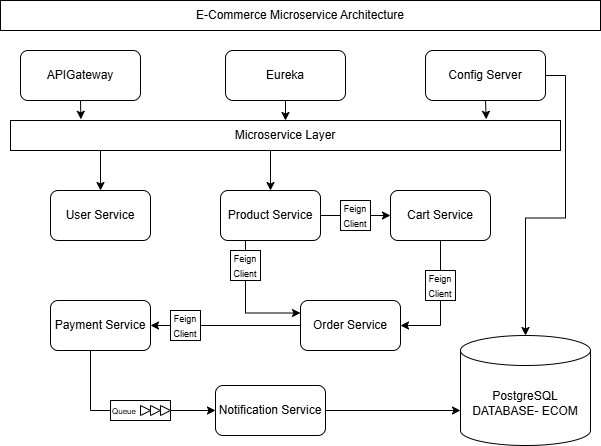

The diagram above was exported from draw.io. Its source (the exported page's mxGraphModel, read from the mxfile embedded in the PNG):
<mxGraphModel dx="1281" dy="527" grid="1" gridSize="10" guides="1" tooltips="1" connect="1" arrows="1" fold="1" page="1" pageScale="1" pageWidth="850" pageHeight="1100" math="0" shadow="0">
  <root>
    <mxCell id="0" />
    <mxCell id="1" parent="0" />
    <mxCell id="4_EJM9G61gL1DwfKFCVC-1" value="E-Commerce Microservice Architecture" style="rounded=0;whiteSpace=wrap;html=1;" parent="1" vertex="1">
      <mxGeometry x="150" y="30" width="600" height="30" as="geometry" />
    </mxCell>
    <mxCell id="4_EJM9G61gL1DwfKFCVC-3" value="APIGateway" style="rounded=1;whiteSpace=wrap;html=1;" parent="1" vertex="1">
      <mxGeometry x="170" y="80" width="120" height="50" as="geometry" />
    </mxCell>
    <mxCell id="4_EJM9G61gL1DwfKFCVC-38" style="edgeStyle=orthogonalEdgeStyle;rounded=0;orthogonalLoop=1;jettySize=auto;html=1;exitX=0.5;exitY=1;exitDx=0;exitDy=0;entryX=0.5;entryY=0;entryDx=0;entryDy=0;" parent="1" source="4_EJM9G61gL1DwfKFCVC-4" target="4_EJM9G61gL1DwfKFCVC-16" edge="1">
      <mxGeometry relative="1" as="geometry" />
    </mxCell>
    <mxCell id="4_EJM9G61gL1DwfKFCVC-4" value="Eureka" style="rounded=1;whiteSpace=wrap;html=1;" parent="1" vertex="1">
      <mxGeometry x="375" y="80" width="120" height="50" as="geometry" />
    </mxCell>
    <mxCell id="4_EJM9G61gL1DwfKFCVC-6" value="Config Server" style="rounded=1;whiteSpace=wrap;html=1;" parent="1" vertex="1">
      <mxGeometry x="575" y="80" width="120" height="50" as="geometry" />
    </mxCell>
    <mxCell id="4_EJM9G61gL1DwfKFCVC-76" style="edgeStyle=orthogonalEdgeStyle;rounded=0;orthogonalLoop=1;jettySize=auto;html=1;exitX=0.25;exitY=1;exitDx=0;exitDy=0;entryX=0.5;entryY=0;entryDx=0;entryDy=0;" parent="1" source="4_EJM9G61gL1DwfKFCVC-16" target="4_EJM9G61gL1DwfKFCVC-17" edge="1">
      <mxGeometry relative="1" as="geometry">
        <Array as="points">
          <mxPoint x="250" y="180" />
        </Array>
      </mxGeometry>
    </mxCell>
    <mxCell id="4_EJM9G61gL1DwfKFCVC-77" style="edgeStyle=orthogonalEdgeStyle;rounded=0;orthogonalLoop=1;jettySize=auto;html=1;entryX=0.5;entryY=0;entryDx=0;entryDy=0;" parent="1" target="4_EJM9G61gL1DwfKFCVC-18" edge="1">
      <mxGeometry relative="1" as="geometry">
        <mxPoint x="420" y="170" as="sourcePoint" />
      </mxGeometry>
    </mxCell>
    <mxCell id="4_EJM9G61gL1DwfKFCVC-16" value="Microservice Layer" style="rounded=0;whiteSpace=wrap;html=1;" parent="1" vertex="1">
      <mxGeometry x="160" y="150" width="550" height="30" as="geometry" />
    </mxCell>
    <mxCell id="4_EJM9G61gL1DwfKFCVC-17" value="User Service" style="rounded=1;whiteSpace=wrap;html=1;" parent="1" vertex="1">
      <mxGeometry x="200" y="220" width="100" height="50" as="geometry" />
    </mxCell>
    <mxCell id="4_EJM9G61gL1DwfKFCVC-30" style="edgeStyle=orthogonalEdgeStyle;rounded=0;orthogonalLoop=1;jettySize=auto;html=1;exitX=1;exitY=0.5;exitDx=0;exitDy=0;entryX=0;entryY=0.5;entryDx=0;entryDy=0;" parent="1" source="4_EJM9G61gL1DwfKFCVC-18" target="4_EJM9G61gL1DwfKFCVC-21" edge="1">
      <mxGeometry relative="1" as="geometry" />
    </mxCell>
    <mxCell id="4_EJM9G61gL1DwfKFCVC-103" style="edgeStyle=orthogonalEdgeStyle;rounded=0;orthogonalLoop=1;jettySize=auto;html=1;exitX=0.25;exitY=1;exitDx=0;exitDy=0;entryX=0;entryY=0.25;entryDx=0;entryDy=0;" parent="1" source="4_EJM9G61gL1DwfKFCVC-18" target="4_EJM9G61gL1DwfKFCVC-29" edge="1">
      <mxGeometry relative="1" as="geometry" />
    </mxCell>
    <mxCell id="4_EJM9G61gL1DwfKFCVC-18" value="Product Service" style="rounded=1;whiteSpace=wrap;html=1;" parent="1" vertex="1">
      <mxGeometry x="370" y="220" width="100" height="50" as="geometry" />
    </mxCell>
    <mxCell id="4_EJM9G61gL1DwfKFCVC-31" style="edgeStyle=orthogonalEdgeStyle;rounded=0;orthogonalLoop=1;jettySize=auto;html=1;exitX=0.25;exitY=1;exitDx=0;exitDy=0;entryX=1;entryY=0.5;entryDx=0;entryDy=0;" parent="1" source="4_EJM9G61gL1DwfKFCVC-21" target="4_EJM9G61gL1DwfKFCVC-29" edge="1">
      <mxGeometry relative="1" as="geometry">
        <mxPoint x="540" y="280" as="sourcePoint" />
        <mxPoint x="660" y="330" as="targetPoint" />
        <Array as="points">
          <mxPoint x="590" y="270" />
          <mxPoint x="590" y="355" />
        </Array>
      </mxGeometry>
    </mxCell>
    <mxCell id="4_EJM9G61gL1DwfKFCVC-21" value="Cart Service" style="rounded=1;whiteSpace=wrap;html=1;" parent="1" vertex="1">
      <mxGeometry x="540" y="220" width="100" height="50" as="geometry" />
    </mxCell>
    <mxCell id="4_EJM9G61gL1DwfKFCVC-94" style="edgeStyle=orthogonalEdgeStyle;rounded=0;orthogonalLoop=1;jettySize=auto;html=1;exitX=0.5;exitY=1;exitDx=0;exitDy=0;entryX=0;entryY=0.5;entryDx=0;entryDy=0;" parent="1" source="4_EJM9G61gL1DwfKFCVC-22" target="4_EJM9G61gL1DwfKFCVC-24" edge="1">
      <mxGeometry relative="1" as="geometry">
        <Array as="points">
          <mxPoint x="240" y="380" />
          <mxPoint x="240" y="440" />
        </Array>
      </mxGeometry>
    </mxCell>
    <mxCell id="4_EJM9G61gL1DwfKFCVC-22" value="Payment Service" style="rounded=1;whiteSpace=wrap;html=1;" parent="1" vertex="1">
      <mxGeometry x="200" y="330" width="100" height="50" as="geometry" />
    </mxCell>
    <mxCell id="4_EJM9G61gL1DwfKFCVC-24" value="Notification Service" style="rounded=1;whiteSpace=wrap;html=1;" parent="1" vertex="1">
      <mxGeometry x="365" y="415" width="110" height="50" as="geometry" />
    </mxCell>
    <mxCell id="4_EJM9G61gL1DwfKFCVC-34" style="edgeStyle=orthogonalEdgeStyle;rounded=0;orthogonalLoop=1;jettySize=auto;html=1;entryX=1;entryY=0.5;entryDx=0;entryDy=0;" parent="1" source="4_EJM9G61gL1DwfKFCVC-29" target="4_EJM9G61gL1DwfKFCVC-22" edge="1">
      <mxGeometry relative="1" as="geometry" />
    </mxCell>
    <mxCell id="4_EJM9G61gL1DwfKFCVC-29" value="Order Service" style="rounded=1;whiteSpace=wrap;html=1;" parent="1" vertex="1">
      <mxGeometry x="450" y="330" width="100" height="50" as="geometry" />
    </mxCell>
    <mxCell id="4_EJM9G61gL1DwfKFCVC-35" value="PostgreSQL&lt;br&gt;DATABASE- ECOM" style="shape=cylinder3;whiteSpace=wrap;html=1;boundedLbl=1;backgroundOutline=1;size=15;" parent="1" vertex="1">
      <mxGeometry x="610" y="365" width="130" height="110" as="geometry" />
    </mxCell>
    <mxCell id="4_EJM9G61gL1DwfKFCVC-42" value="&lt;font style=&quot;font-size: 9px;&quot;&gt;Feign Client&lt;/font&gt;" style="rounded=0;whiteSpace=wrap;html=1;" parent="1" vertex="1">
      <mxGeometry x="490" y="230" width="30" height="30" as="geometry" />
    </mxCell>
    <mxCell id="4_EJM9G61gL1DwfKFCVC-43" value="&lt;font style=&quot;font-size: 9px;&quot;&gt;Feign Client&lt;/font&gt;" style="rounded=0;whiteSpace=wrap;html=1;" parent="1" vertex="1">
      <mxGeometry x="575" y="300" width="30" height="30" as="geometry" />
    </mxCell>
    <mxCell id="4_EJM9G61gL1DwfKFCVC-44" value="&lt;font style=&quot;font-size: 9px;&quot;&gt;Feign Client&lt;/font&gt;" style="rounded=0;whiteSpace=wrap;html=1;" parent="1" vertex="1">
      <mxGeometry x="320" y="340" width="30" height="30" as="geometry" />
    </mxCell>
    <mxCell id="4_EJM9G61gL1DwfKFCVC-79" value="&lt;font style=&quot;font-size: 9px;&quot;&gt;Feign Client&lt;/font&gt;" style="rounded=0;whiteSpace=wrap;html=1;" parent="1" vertex="1">
      <mxGeometry x="380" y="280" width="30" height="30" as="geometry" />
    </mxCell>
    <mxCell id="4_EJM9G61gL1DwfKFCVC-86" value="&lt;font style=&quot;font-size: 8px;&quot;&gt;Queue&lt;/font&gt;" style="rounded=0;whiteSpace=wrap;html=1;align=left;" parent="1" vertex="1">
      <mxGeometry x="260" y="430" width="60" height="20" as="geometry" />
    </mxCell>
    <mxCell id="4_EJM9G61gL1DwfKFCVC-87" value="" style="triangle;whiteSpace=wrap;html=1;" parent="1" vertex="1">
      <mxGeometry x="310" y="435" width="10" height="10" as="geometry" />
    </mxCell>
    <mxCell id="4_EJM9G61gL1DwfKFCVC-88" value="" style="triangle;whiteSpace=wrap;html=1;" parent="1" vertex="1">
      <mxGeometry x="300" y="435" width="10" height="10" as="geometry" />
    </mxCell>
    <mxCell id="4_EJM9G61gL1DwfKFCVC-89" value="" style="triangle;whiteSpace=wrap;html=1;" parent="1" vertex="1">
      <mxGeometry x="290" y="435" width="10" height="10" as="geometry" />
    </mxCell>
    <mxCell id="xOh7KwBuyrA6iD7wtklx-1" style="edgeStyle=orthogonalEdgeStyle;rounded=0;orthogonalLoop=1;jettySize=auto;html=1;entryX=1;entryY=0.5;entryDx=0;entryDy=0;" edge="1" parent="1" source="4_EJM9G61gL1DwfKFCVC-92">
      <mxGeometry relative="1" as="geometry">
        <mxPoint x="300" y="480" as="targetPoint" />
      </mxGeometry>
    </mxCell>
    <mxCell id="4_EJM9G61gL1DwfKFCVC-106" style="edgeStyle=orthogonalEdgeStyle;rounded=0;orthogonalLoop=1;jettySize=auto;html=1;exitX=1;exitY=0.5;exitDx=0;exitDy=0;entryX=0;entryY=0;entryDx=0;entryDy=75;entryPerimeter=0;" parent="1" source="4_EJM9G61gL1DwfKFCVC-24" target="4_EJM9G61gL1DwfKFCVC-35" edge="1">
      <mxGeometry relative="1" as="geometry" />
    </mxCell>
    <mxCell id="4_EJM9G61gL1DwfKFCVC-107" style="edgeStyle=orthogonalEdgeStyle;rounded=0;orthogonalLoop=1;jettySize=auto;html=1;exitX=1;exitY=0.5;exitDx=0;exitDy=0;entryX=0.5;entryY=0;entryDx=0;entryDy=0;entryPerimeter=0;" parent="1" source="4_EJM9G61gL1DwfKFCVC-6" target="4_EJM9G61gL1DwfKFCVC-35" edge="1">
      <mxGeometry relative="1" as="geometry" />
    </mxCell>
    <mxCell id="4_EJM9G61gL1DwfKFCVC-110" style="edgeStyle=orthogonalEdgeStyle;rounded=0;orthogonalLoop=1;jettySize=auto;html=1;exitX=0.5;exitY=1;exitDx=0;exitDy=0;entryX=0.865;entryY=-0.039;entryDx=0;entryDy=0;entryPerimeter=0;" parent="1" source="4_EJM9G61gL1DwfKFCVC-6" target="4_EJM9G61gL1DwfKFCVC-16" edge="1">
      <mxGeometry relative="1" as="geometry" />
    </mxCell>
    <mxCell id="4_EJM9G61gL1DwfKFCVC-111" style="edgeStyle=orthogonalEdgeStyle;rounded=0;orthogonalLoop=1;jettySize=auto;html=1;exitX=0.5;exitY=1;exitDx=0;exitDy=0;entryX=0.128;entryY=-0.039;entryDx=0;entryDy=0;entryPerimeter=0;" parent="1" source="4_EJM9G61gL1DwfKFCVC-3" target="4_EJM9G61gL1DwfKFCVC-16" edge="1">
      <mxGeometry relative="1" as="geometry" />
    </mxCell>
  </root>
</mxGraphModel>